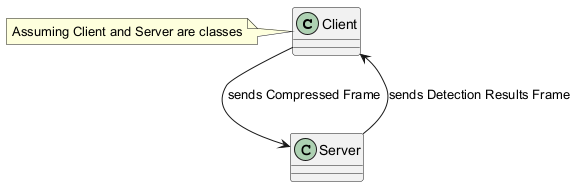

The diagram above was rendered by PlantUML. Its source (embedded in the PNG):
@startuml
class Client {
}
class Server {
}
Client --> Server : sends Compressed Frame
Server --> Client : sends Detection Results Frame
note left of Client: Assuming Client and Server are classes
@enduml